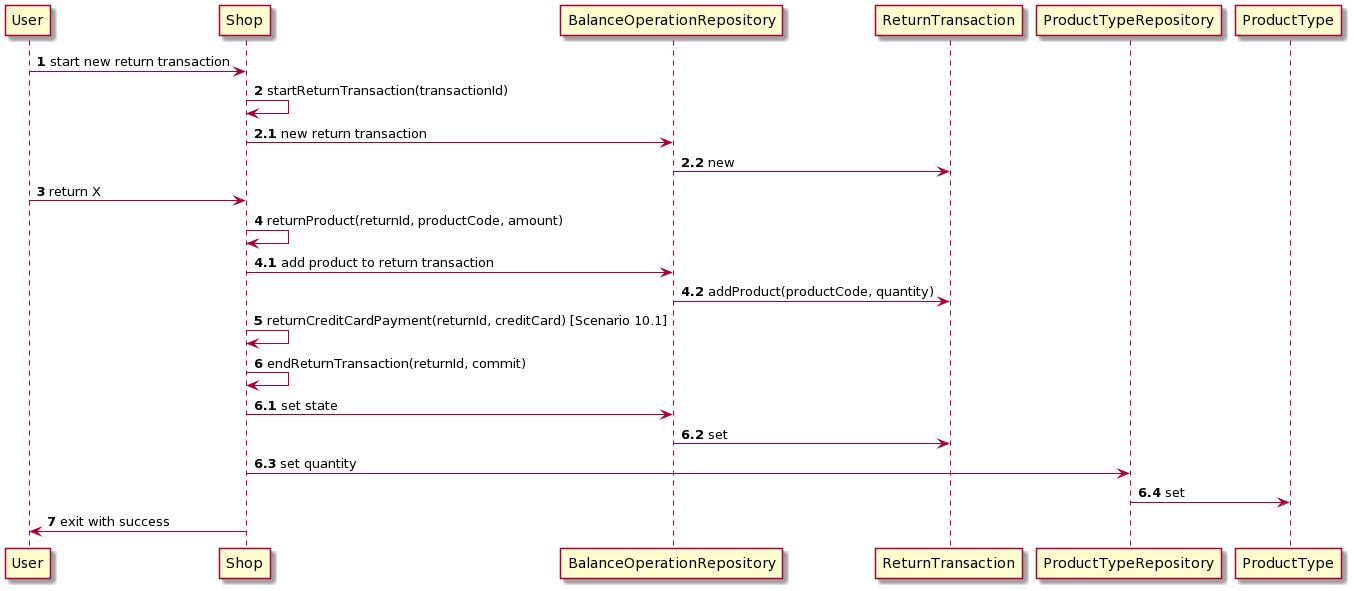

The diagram above was rendered by PlantUML. Its source (embedded in the PNG):
@startuml
User-> Shop: <b>1</b> start new return transaction 
Shop -> Shop: <b>2</b> startReturnTransaction(transactionId) 
Shop -> BalanceOperationRepository : <b>2.1</b> new return transaction
BalanceOperationRepository -> ReturnTransaction: <b>2.2</b> new
User -> Shop : <b>3</b> return X 
Shop -> Shop : <b>4</b> returnProduct(returnId, productCode, amount)
Shop -> BalanceOperationRepository : <b>4.1</b> add product to return transaction
BalanceOperationRepository -> ReturnTransaction: <b>4.2</b> addProduct(productCode, quantity)
Shop -> Shop : <b>5</b> returnCreditCardPayment(returnId, creditCard) [Scenario 10.1]
Shop -> Shop : <b>6</b> endReturnTransaction(returnId, commit)
Shop -> BalanceOperationRepository : <b>6.1</b> set state
BalanceOperationRepository -> ReturnTransaction: <b>6.2</b> set
Shop -> ProductTypeRepository : <b>6.3</b> set quantity
ProductTypeRepository -> ProductType: <b>6.4</b> set
Shop -> User : <b>7</b> exit with success
@enduml